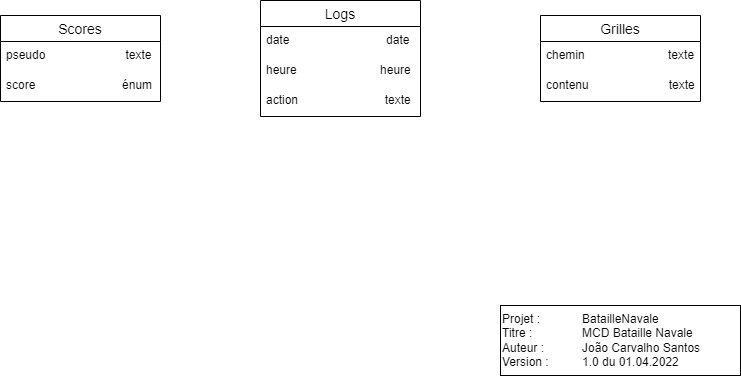

The diagram above was exported from draw.io. Its source (the exported page's mxGraphModel, read from the mxfile embedded in the PNG):
<mxGraphModel dx="1102" dy="905" grid="1" gridSize="10" guides="1" tooltips="1" connect="1" arrows="1" fold="1" page="1" pageScale="1" pageWidth="827" pageHeight="1169" math="0" shadow="0">
  <root>
    <mxCell id="0" />
    <mxCell id="1" parent="0" />
    <mxCell id="8s7krsoRTSkoYm9d6ycJ-1" value="Projet : &lt;span style=&quot;white-space: pre&quot;&gt;&#09;&lt;/span&gt;&lt;span style=&quot;white-space: pre&quot;&gt;&#09;&lt;/span&gt;BatailleNavale&lt;br&gt;Titre : &lt;span style=&quot;white-space: pre&quot;&gt;&#09;&lt;/span&gt;&lt;span style=&quot;white-space: pre&quot;&gt;&#09;&lt;/span&gt;MCD Bataille Navale&lt;br&gt;Auteur : &lt;span style=&quot;white-space: pre&quot;&gt;&#09;&lt;/span&gt;&lt;span style=&quot;white-space: pre&quot;&gt;&#09;&lt;/span&gt;João Carvalho Santos&lt;br&gt;Version : &lt;span style=&quot;white-space: pre&quot;&gt;&#09;&lt;/span&gt;&lt;span style=&quot;white-space: pre&quot;&gt;&#09;&lt;/span&gt;1.0 du 01.04.2022" style="rounded=0;whiteSpace=wrap;html=1;align=left;" parent="1" vertex="1">
      <mxGeometry x="560" y="1080" width="240" height="70" as="geometry" />
    </mxCell>
    <mxCell id="8s7krsoRTSkoYm9d6ycJ-2" value="Logs" style="swimlane;fontStyle=0;childLayout=stackLayout;horizontal=1;startSize=26;horizontalStack=0;resizeParent=1;resizeParentMax=0;resizeLast=0;collapsible=1;marginBottom=0;align=center;fontSize=14;" parent="1" vertex="1">
      <mxGeometry x="320" y="775" width="160" height="116" as="geometry" />
    </mxCell>
    <mxCell id="8s7krsoRTSkoYm9d6ycJ-3" value="date                             date" style="text;strokeColor=none;fillColor=none;spacingLeft=4;spacingRight=4;overflow=hidden;rotatable=0;points=[[0,0.5],[1,0.5]];portConstraint=eastwest;fontSize=12;" parent="8s7krsoRTSkoYm9d6ycJ-2" vertex="1">
      <mxGeometry y="26" width="160" height="30" as="geometry" />
    </mxCell>
    <mxCell id="8s7krsoRTSkoYm9d6ycJ-5" value="heure                         heure" style="text;strokeColor=none;fillColor=none;spacingLeft=4;spacingRight=4;overflow=hidden;rotatable=0;points=[[0,0.5],[1,0.5]];portConstraint=eastwest;fontSize=12;" parent="8s7krsoRTSkoYm9d6ycJ-2" vertex="1">
      <mxGeometry y="56" width="160" height="30" as="geometry" />
    </mxCell>
    <mxCell id="8s7krsoRTSkoYm9d6ycJ-6" value="action                          texte" style="text;strokeColor=none;fillColor=none;spacingLeft=4;spacingRight=4;overflow=hidden;rotatable=0;points=[[0,0.5],[1,0.5]];portConstraint=eastwest;fontSize=12;" parent="8s7krsoRTSkoYm9d6ycJ-2" vertex="1">
      <mxGeometry y="86" width="160" height="30" as="geometry" />
    </mxCell>
    <mxCell id="8s7krsoRTSkoYm9d6ycJ-7" value="Grilles" style="swimlane;fontStyle=0;childLayout=stackLayout;horizontal=1;startSize=26;horizontalStack=0;resizeParent=1;resizeParentMax=0;resizeLast=0;collapsible=1;marginBottom=0;align=center;fontSize=14;" parent="1" vertex="1">
      <mxGeometry x="600" y="790" width="160" height="86" as="geometry" />
    </mxCell>
    <mxCell id="8s7krsoRTSkoYm9d6ycJ-8" value="chemin                         texte" style="text;strokeColor=none;fillColor=none;spacingLeft=4;spacingRight=4;overflow=hidden;rotatable=0;points=[[0,0.5],[1,0.5]];portConstraint=eastwest;fontSize=12;" parent="8s7krsoRTSkoYm9d6ycJ-7" vertex="1">
      <mxGeometry y="26" width="160" height="30" as="geometry" />
    </mxCell>
    <mxCell id="8s7krsoRTSkoYm9d6ycJ-10" value="contenu                        texte" style="text;strokeColor=none;fillColor=none;spacingLeft=4;spacingRight=4;overflow=hidden;rotatable=0;points=[[0,0.5],[1,0.5]];portConstraint=eastwest;fontSize=12;" parent="8s7krsoRTSkoYm9d6ycJ-7" vertex="1">
      <mxGeometry y="56" width="160" height="30" as="geometry" />
    </mxCell>
    <mxCell id="8s7krsoRTSkoYm9d6ycJ-11" value="Scores" style="swimlane;fontStyle=0;childLayout=stackLayout;horizontal=1;startSize=26;horizontalStack=0;resizeParent=1;resizeParentMax=0;resizeLast=0;collapsible=1;marginBottom=0;align=center;fontSize=14;" parent="1" vertex="1">
      <mxGeometry x="60" y="790" width="160" height="86" as="geometry" />
    </mxCell>
    <mxCell id="8s7krsoRTSkoYm9d6ycJ-12" value="pseudo                        texte" style="text;strokeColor=none;fillColor=none;spacingLeft=4;spacingRight=4;overflow=hidden;rotatable=0;points=[[0,0.5],[1,0.5]];portConstraint=eastwest;fontSize=12;" parent="8s7krsoRTSkoYm9d6ycJ-11" vertex="1">
      <mxGeometry y="26" width="160" height="30" as="geometry" />
    </mxCell>
    <mxCell id="8s7krsoRTSkoYm9d6ycJ-13" value="score                          énum" style="text;strokeColor=none;fillColor=none;spacingLeft=4;spacingRight=4;overflow=hidden;rotatable=0;points=[[0,0.5],[1,0.5]];portConstraint=eastwest;fontSize=12;" parent="8s7krsoRTSkoYm9d6ycJ-11" vertex="1">
      <mxGeometry y="56" width="160" height="30" as="geometry" />
    </mxCell>
  </root>
</mxGraphModel>